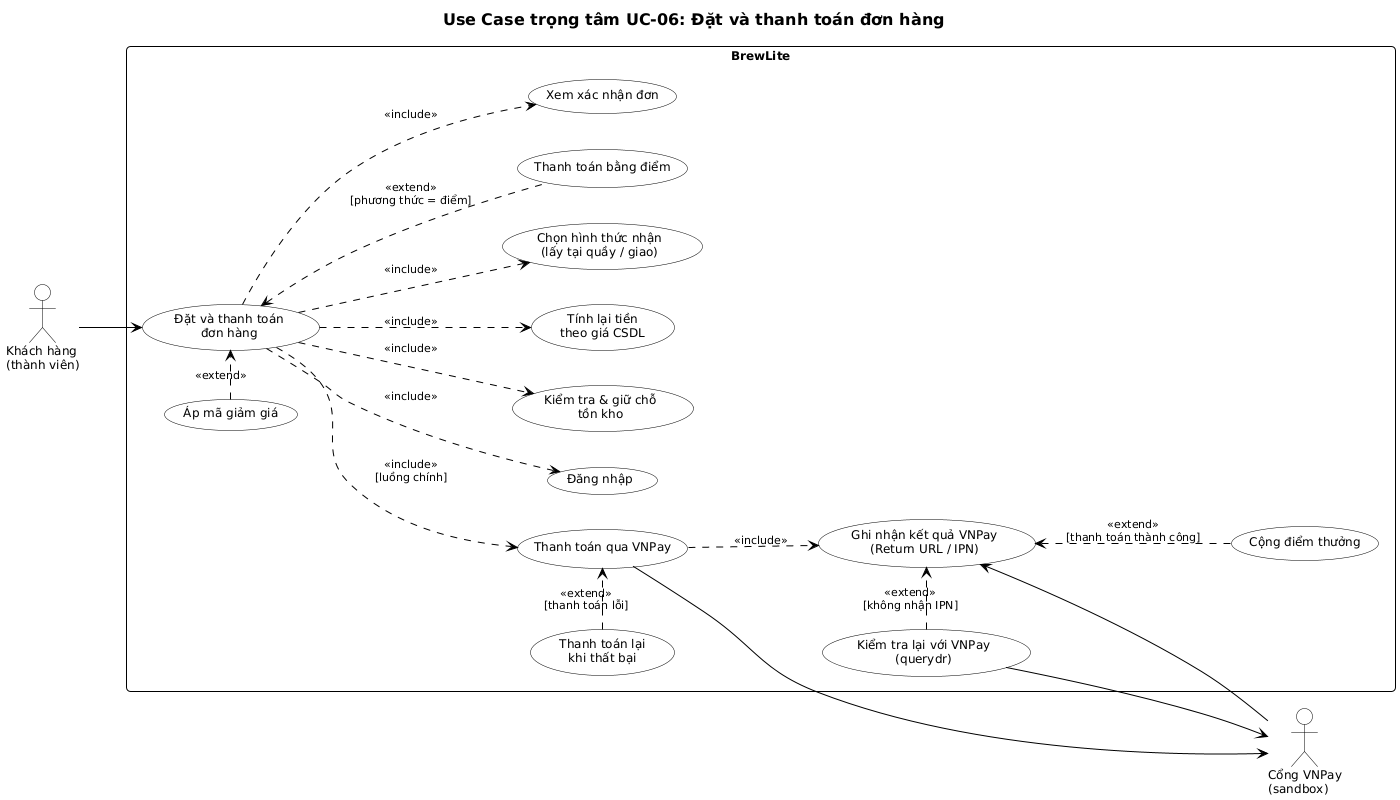

The diagram above was rendered by PlantUML. Its source (embedded in the PNG):
@startuml uc-02-dat-thanh-toan
!include style.iuml
left to right direction
title Use Case trọng tâm UC-06: Đặt và thanh toán đơn hàng

actor "Khách hàng\n(thành viên)" as KH
actor "Cổng VNPay\n(sandbox)" as VNP

rectangle "BrewLite" {
  usecase "Đặt và thanh toán\nđơn hàng" as UC6
  usecase "Đăng nhập" as Login
  usecase "Kiểm tra & giữ chỗ\ntồn kho" as Stock
  usecase "Tính lại tiền\ntheo giá CSDL" as Price
  usecase "Áp mã giảm giá" as Voucher
  usecase "Chọn hình thức nhận\n(lấy tại quầy / giao)" as Fulfil
  usecase "Thanh toán qua VNPay" as Pay
  usecase "Thanh toán bằng điểm" as Points
  usecase "Thanh toán lại\nkhi thất bại" as Retry
  usecase "Ghi nhận kết quả VNPay\n(Return URL / IPN)" as Result
  usecase "Kiểm tra lại với VNPay\n(querydr)" as Query
  usecase "Cộng điểm thưởng" as Loyalty
  usecase "Xem xác nhận đơn" as Confirm
}

KH --> UC6
UC6 ..> Login : <<include>>
UC6 ..> Stock : <<include>>
UC6 ..> Price : <<include>>
UC6 ..> Fulfil : <<include>>
UC6 ..> Pay : <<include>>\n[luồng chính]
UC6 ..> Confirm : <<include>>
Voucher .> UC6 : <<extend>>
Points .up.> UC6 : <<extend>>\n[phương thức = điểm]
Retry .> Pay : <<extend>>\n[thanh toán lỗi]
Pay ..> Result : <<include>>
Query .> Result : <<extend>>\n[không nhận IPN]
Loyalty .up.> Result : <<extend>>\n[thanh toán thành công]
Pay -right-> VNP
Query --> VNP
Result <-- VNP
@enduml